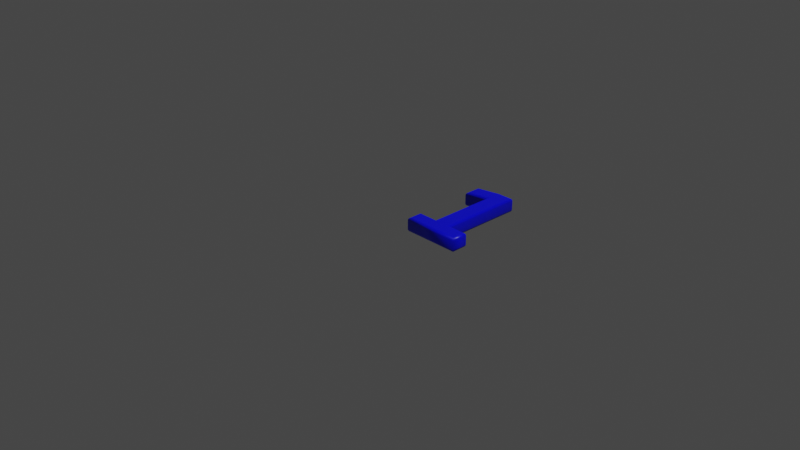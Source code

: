 # Source: 49.blend  (saved by Blender 2.83.19; exported with 4.5.12 LTS)
import bpy
from mathutils import Matrix  # noqa: F401  (used for matrix-valued properties, if any)

bpy.ops.wm.read_factory_settings(use_empty=True)
scene = bpy.context.scene
scene.name = 'Scene'

# ---- collections
col_collection = bpy.data.collections.new('Collection'); scene.collection.children.link(col_collection)

# ---- materials (node trees are filled in below, after node groups)
mat_material = bpy.data.materials.new('Material')
mat_material.alpha_threshold = 0.0
mat_material.use_transparent_shadow = False
mat_material.line_color = (0.0, 0.0, 0.0, 1.0)

# ---- material node trees
mat_material.use_nodes = True; mat_material.node_tree.nodes.clear()
_N = mat_material.node_tree.nodes; _L = mat_material.node_tree.links
n0 = _N.new('ShaderNodeOutputMaterial'); n0.name = 'Material Output'; n0.location = (300, 300)
n1 = _N.new('ShaderNodeBsdfPrincipled'); n1.name = 'Principled BSDF'; n1.location = (10, 300)
n1.distribution = 'GGX'
n1.subsurface_method = 'BURLEY'
n1.inputs[0].default_value = (0.0, 0.0, 1.0, 1.0)
n1.inputs[2].default_value = 0.4
n1.inputs[3].default_value = 1.45
n1.inputs[27].default_value = (0.0, 0.0, 0.0, 1.0)
n1.inputs[28].default_value = 1.0
_L.new(n1.outputs[0], n0.inputs[0])
n0.is_active_output = True

# ---- world
world_world = bpy.data.worlds.new('World'); scene.world = world_world
world_world.use_nodes = True; world_world.node_tree.nodes.clear()
_N = world_world.node_tree.nodes; _L = world_world.node_tree.links
n0 = _N.new('ShaderNodeOutputWorld'); n0.name = 'World Output'; n0.location = (300, 300)
n1 = _N.new('ShaderNodeBackground'); n1.name = 'Background'; n1.location = (10, 300)
n1.inputs[0].default_value = (0.05088, 0.05088, 0.05088, 1.0)
_L.new(n1.outputs[0], n0.inputs[0])
n0.is_active_output = True
world_world.color = (0.05088, 0.05088, 0.05088)
world_world.use_sun_shadow = False
world_world.sun_shadow_jitter_overblur = 0.0

# ---- cameras
cam_camera = bpy.data.cameras.new('Camera')
cam_camera.clip_end = 100.0
cam_camera.ortho_scale = 7.314

# ---- lights
light_light = bpy.data.lights.new('Light', 'POINT')
light_light.transmission_factor = 0.0
light_light.energy = 1000.0
light_light.shadow_soft_size = 0.1
light_light.shadow_maximum_resolution = 0.006
light_light.use_absolute_resolution = True

# ---- meshes
me_49 = bpy.data.meshes.new('49')
me_49.from_pydata([(0.188, 1.311e-09, 0.08), (0.188, 0.1183, 0.08), (0.4065, 0.1183, 0.08), (0.4065, 0.9126, 0.08), (0.1712, 0.8597, 0.08), (0.1712, 0.9878, 0.08), (0.4052, 1.039, 0.08), (0.5458, 1.039, 0.08), (0.5458, 0.1183, 0.08), (0.7616, 0.1183, 0.08), (0.7616, 1.311e-09, 0.08), (0.188, -3.577e-10, -0.08), (0.188, 0.1183, -0.08), (0.4065, 0.1183, -0.08), (0.4065, 0.9126, -0.08), (0.1712, 0.8597, -0.08), (0.1712, 0.9878, -0.08), (0.4052, 1.039, -0.08), (0.5458, 1.039, -0.08), (0.5458, 0.1183, -0.08), (0.7616, 0.1183, -0.08), (0.7616, -3.577e-10, -0.08), (0.188, -3.577e-10, -0.08), (0.1765, -0.01148, -0.07772), (0.1667, -0.02121, -0.07121), (0.1602, -0.02772, -0.06148), (0.158, -0.03, -0.05), (0.158, -0.03, 0.05), (0.1602, -0.02772, 0.06148), (0.1667, -0.02121, 0.07121), (0.1765, -0.01148, 0.07772), (0.188, 1.311e-09, 0.08), (0.188, 0.1183, -0.08), (0.1765, 0.1298, -0.07772), (0.1667, 0.1396, -0.07121), (0.1602, 0.1461, -0.06148), (0.158, 0.1483, -0.05), (0.158, 0.1483, 0.05), (0.1602, 0.1461, 0.06148), (0.1667, 0.1396, 0.07121), (0.1765, 0.1298, 0.07772), (0.188, 0.1183, 0.08), (0.4065, 0.1183, -0.08), (0.3951, 0.1298, -0.07772), (0.3853, 0.1396, -0.07121), (0.3788, 0.1461, -0.06148), (0.3765, 0.1483, -0.05), (0.3765, 0.1483, 0.05), (0.3788, 0.1461, 0.06148), (0.3853, 0.1396, 0.07121), (0.3951, 0.1298, 0.07772), (0.4065, 0.1183, 0.08), (0.4065, 0.9126, -0.08), (0.3951, 0.8983, -0.07772), (0.3853, 0.8861, -0.07121), (0.3788, 0.878, -0.06148), (0.3765, 0.8751, -0.05), (0.3765, 0.8751, 0.05), (0.3788, 0.878, 0.06148), (0.3853, 0.8861, 0.07121), (0.3951, 0.8983, 0.07772), (0.4065, 0.9126, 0.08), (0.1712, 0.8597, -0.08), (0.1598, 0.8454, -0.07772), (0.15, 0.8332, -0.07121), (0.1435, 0.8251, -0.06148), (0.1412, 0.8222, -0.05), (0.1412, 0.8222, 0.05), (0.1435, 0.8251, 0.06148), (0.15, 0.8332, 0.07121), (0.1598, 0.8454, 0.07772), (0.1712, 0.8597, 0.08), (0.1712, 0.9878, -0.08), (0.1598, 0.997, -0.07772), (0.15, 1.005, -0.07121), (0.1435, 1.01, -0.06148), (0.1412, 1.012, -0.05), (0.1412, 1.012, 0.05), (0.1435, 1.01, 0.06148), (0.15, 1.005, 0.07121), (0.1598, 0.997, 0.07772), (0.1712, 0.9878, 0.08), (0.4052, 1.039, -0.08), (0.4039, 1.051, -0.07772), (0.4028, 1.061, -0.07121), (0.4021, 1.067, -0.06148), (0.4019, 1.069, -0.05), (0.4019, 1.069, 0.05), (0.4021, 1.067, 0.06148), (0.4028, 1.061, 0.07121), (0.4039, 1.051, 0.07772), (0.4052, 1.039, 0.08), (0.5458, 1.039, -0.08), (0.5573, 1.051, -0.07772), (0.567, 1.061, -0.07121), (0.5735, 1.067, -0.06148), (0.5758, 1.069, -0.05), (0.5758, 1.069, 0.05), (0.5735, 1.067, 0.06148), (0.567, 1.061, 0.07121), (0.5573, 1.051, 0.07772), (0.5458, 1.039, 0.08), (0.5458, 0.1183, -0.08), (0.5573, 0.1298, -0.07772), (0.567, 0.1396, -0.07121), (0.5735, 0.1461, -0.06148), (0.5758, 0.1483, -0.05), (0.5758, 0.1483, 0.05), (0.5735, 0.1461, 0.06148), (0.567, 0.1396, 0.07121), (0.5573, 0.1298, 0.07772), (0.5458, 0.1183, 0.08), (0.7616, 0.1183, -0.08), (0.7731, 0.1298, -0.07772), (0.7828, 0.1396, -0.07121), (0.7893, 0.1461, -0.06148), (0.7916, 0.1483, -0.05), (0.7916, 0.1483, 0.05), (0.7893, 0.1461, 0.06148), (0.7828, 0.1396, 0.07121), (0.7731, 0.1298, 0.07772), (0.7616, 0.1183, 0.08), (0.7616, -3.577e-10, -0.08), (0.7731, -0.01148, -0.07772), (0.7828, -0.02121, -0.07121), (0.7893, -0.02772, -0.06148), (0.7916, -0.03, -0.05), (0.7916, -0.03, 0.05), (0.7893, -0.02772, 0.06148), (0.7828, -0.02121, 0.07121), (0.7731, -0.01148, 0.07772), (0.7616, 1.311e-09, 0.08)], [], [(5, 7, 6), (5, 3, 7), (3, 8, 7), (4, 3, 5), (2, 8, 3), (0, 2, 1), (0, 8, 2), (0, 9, 8), (0, 10, 9), (18, 16, 17), (14, 16, 18), (19, 14, 18), (14, 15, 16), (19, 13, 14), (13, 11, 12), (19, 11, 13), (20, 11, 19), (21, 11, 20), (23, 33, 32, 22), (24, 34, 33, 23), (25, 35, 34, 24), (26, 36, 35, 25), (27, 37, 36, 26), (28, 38, 37, 27), (29, 39, 38, 28), (30, 40, 39, 29), (31, 41, 40, 30), (33, 43, 42, 32), (34, 44, 43, 33), (35, 45, 44, 34), (36, 46, 45, 35), (37, 47, 46, 36), (38, 48, 47, 37), (39, 49, 48, 38), (40, 50, 49, 39), (41, 51, 50, 40), (43, 53, 52, 42), (44, 54, 53, 43), (45, 55, 54, 44), (46, 56, 55, 45), (47, 57, 56, 46), (48, 58, 57, 47), (49, 59, 58, 48), (50, 60, 59, 49), (51, 61, 60, 50), (53, 63, 62, 52), (54, 64, 63, 53), (55, 65, 64, 54), (56, 66, 65, 55), (57, 67, 66, 56), (58, 68, 67, 57), (59, 69, 68, 58), (60, 70, 69, 59), (61, 71, 70, 60), (63, 73, 72, 62), (64, 74, 73, 63), (65, 75, 74, 64), (66, 76, 75, 65), (67, 77, 76, 66), (68, 78, 77, 67), (69, 79, 78, 68), (70, 80, 79, 69), (71, 81, 80, 70), (73, 83, 82, 72), (74, 84, 83, 73), (75, 85, 84, 74), (76, 86, 85, 75), (77, 87, 86, 76), (78, 88, 87, 77), (79, 89, 88, 78), (80, 90, 89, 79), (81, 91, 90, 80), (83, 93, 92, 82), (84, 94, 93, 83), (85, 95, 94, 84), (86, 96, 95, 85), (87, 97, 96, 86), (88, 98, 97, 87), (89, 99, 98, 88), (90, 100, 99, 89), (91, 101, 100, 90), (93, 103, 102, 92), (94, 104, 103, 93), (95, 105, 104, 94), (96, 106, 105, 95), (97, 107, 106, 96), (98, 108, 107, 97), (99, 109, 108, 98), (100, 110, 109, 99), (101, 111, 110, 100), (103, 113, 112, 102), (104, 114, 113, 103), (105, 115, 114, 104), (106, 116, 115, 105), (107, 117, 116, 106), (108, 118, 117, 107), (109, 119, 118, 108), (110, 120, 119, 109), (111, 121, 120, 110), (113, 123, 122, 112), (114, 124, 123, 113), (115, 125, 124, 114), (116, 126, 125, 115), (117, 127, 126, 116), (118, 128, 127, 117), (119, 129, 128, 118), (120, 130, 129, 119), (121, 131, 130, 120), (123, 23, 22, 122), (124, 24, 23, 123), (125, 25, 24, 124), (126, 26, 25, 125), (127, 27, 26, 126), (128, 28, 27, 127), (129, 29, 28, 128), (130, 30, 29, 129), (131, 31, 30, 130)])
me_49.polygons.foreach_set('use_smooth', [0, 0, 0, 0, 0, 0, 0, 0, 0, 0, 0, 0, 0, 0, 0, 0, 0, 0, 1, 1, 1, 1, 1, 1, 1, 1, 1, 1, 1, 1, 1, 1, 1, 1, 1, 1, 1, 1, 1, 1, 1, 1, 1, 1, 1, 1, 1, 1, 1, 1, 1, 1, 1, 1, 1, 1, 1, 1, 1, 1, 1, 1, 1, 1, 1, 1, 1, 1, 1, 1, 1, 1, 1, 1, 1, 1, 1, 1, 1, 1, 1, 1, 1, 1, 1, 1, 1, 1, 1, 1, 1, 1, 1, 1, 1, 1, 1, 1, 1, 1, 1, 1, 1, 1, 1, 1, 1, 1, 1, 1, 1, 1, 1, 1, 1, 1, 1])
_uv = me_49.uv_layers.new(name='UVMap')
_uv.uv.foreach_set('vector', [0.7096, 0.02368, 0.5214, 0.001503, 0.5919, 0.0001327, 0.7096, 0.02368, 0.5924, 0.06366, 0.5214, 0.001503, 0.5924, 0.06366, 0.5304, 0.4632, 0.5214, 0.001503, 0.7109, 0.08789, 0.5924, 0.06366, 0.7096, 0.02368, 0.6002, 0.4618, 0.5304, 0.4632, 0.5924, 0.06366, 0.7109, 0.519, 0.6002, 0.4618, 0.7097, 0.4597, 0.7109, 0.519, 0.5304, 0.4632, 0.6002, 0.4618, 0.7109, 0.519, 0.4222, 0.4653, 0.5304, 0.4632, 0.7109, 0.519, 0.4233, 0.5246, 0.4222, 0.4653, 0.8104, 0.5233, 0.9986, 0.5011, 0.8809, 0.5246, 0.8814, 0.4611, 0.9986, 0.5011, 0.8104, 0.5233, 0.8193, 0.06156, 0.8814, 0.4611, 0.8104, 0.5233, 0.8814, 0.4611, 0.9999, 0.4369, 0.9986, 0.5011, 0.8193, 0.06156, 0.8891, 0.06292, 0.8814, 0.4611, 0.8891, 0.06292, 0.9999, 0.005721, 0.9987, 0.06505, 0.8193, 0.06156, 0.9999, 0.005721, 0.8891, 0.06292, 0.7112, 0.05946, 0.9999, 0.005721, 0.8193, 0.06156, 0.7123, 0.0001327, 0.9999, 0.005721, 0.7112, 0.05946, 0.1121, 0.6679, 0.09487, 0.6386, 0.09886, 0.6395, 0.1135, 0.6646, 0.1108, 0.6713, 0.09095, 0.638, 0.09487, 0.6386, 0.1121, 0.6679, 0.1095, 0.6748, 0.08699, 0.6376, 0.09095, 0.638, 0.1108, 0.6713, 0.1082, 0.6786, 0.08268, 0.6374, 0.08699, 0.6376, 0.1095, 0.6748, 0.1008, 0.6955, 0.06168, 0.6525, 0.08268, 0.6374, 0.1082, 0.6786, 0.09914, 0.6998, 0.05763, 0.6547, 0.06168, 0.6525, 0.1008, 0.6955, 0.09716, 0.7044, 0.0531, 0.6573, 0.05763, 0.6547, 0.09914, 0.6998, 0.09472, 0.7093, 0.04783, 0.6604, 0.0531, 0.6573, 0.09716, 0.7044, 0.09167, 0.7147, 0.04145, 0.6643, 0.04783, 0.6604, 0.09472, 0.7093, 0.09487, 0.6386, 0.1605, 0.6087, 0.1656, 0.6131, 0.09886, 0.6395, 0.09095, 0.638, 0.1554, 0.6045, 0.1605, 0.6087, 0.09487, 0.6386, 0.08699, 0.6376, 0.1502, 0.6005, 0.1554, 0.6045, 0.09095, 0.638, 0.08268, 0.6374, 0.1448, 0.5969, 0.1502, 0.6005, 0.08699, 0.6376, 0.06168, 0.6525, 0.03513, 0.533, 0.1448, 0.5969, 0.08268, 0.6374, 0.05763, 0.6547, 0.0261, 0.5334, 0.03513, 0.533, 0.06168, 0.6525, 0.0531, 0.6573, 0.01726, 0.5338, 0.0261, 0.5334, 0.05763, 0.6547, 0.04783, 0.6604, 0.008527, 0.5342, 0.01726, 0.5338, 0.0531, 0.6573, 0.04145, 0.6643, 0.0001327, 0.5345, 0.008527, 0.5342, 0.04783, 0.6604, 0.1605, 0.6087, 0.2549, 0.1556, 0.2615, 0.156, 0.1656, 0.6131, 0.1554, 0.6045, 0.2478, 0.155, 0.2549, 0.1556, 0.1605, 0.6087, 0.1502, 0.6005, 0.2406, 0.1542, 0.2478, 0.155, 0.1554, 0.6045, 0.1448, 0.5969, 0.2334, 0.1533, 0.2406, 0.1542, 0.1502, 0.6005, 0.03513, 0.533, 0.1434, 0.0751, 0.2334, 0.1533, 0.1448, 0.5969, 0.0261, 0.5334, 0.1372, 0.06997, 0.1434, 0.0751, 0.03513, 0.533, 0.01726, 0.5338, 0.131, 0.06461, 0.1372, 0.06997, 0.0261, 0.5334, 0.008527, 0.5342, 0.1249, 0.05916, 0.131, 0.06461, 0.01726, 0.5338, 0.0001327, 0.5345, 0.119, 0.05385, 0.1249, 0.05916, 0.008527, 0.5342, 0.2549, 0.1556, 0.2495, 0.05579, 0.2526, 0.05797, 0.2615, 0.156, 0.2478, 0.155, 0.2468, 0.05367, 0.2495, 0.05579, 0.2549, 0.1556, 0.2406, 0.1542, 0.2443, 0.05154, 0.2468, 0.05367, 0.2478, 0.155, 0.2334, 0.1533, 0.2417, 0.04937, 0.2443, 0.05154, 0.2406, 0.1542, 0.1434, 0.0751, 0.2352, 0.03964, 0.2417, 0.04937, 0.2334, 0.1533, 0.1372, 0.06997, 0.2339, 0.03649, 0.2352, 0.03964, 0.1434, 0.0751, 0.131, 0.06461, 0.2326, 0.03298, 0.2339, 0.03649, 0.1372, 0.06997, 0.1249, 0.05916, 0.231, 0.02884, 0.2326, 0.03298, 0.131, 0.06461, 0.119, 0.05385, 0.2292, 0.02372, 0.231, 0.02884, 0.1249, 0.05916, 0.2495, 0.05579, 0.2791, 0.05123, 0.278, 0.054, 0.2526, 0.05797, 0.2468, 0.05367, 0.2801, 0.04847, 0.2791, 0.05123, 0.2495, 0.05579, 0.2443, 0.05154, 0.2811, 0.04564, 0.2801, 0.04847, 0.2468, 0.05367, 0.2417, 0.04937, 0.282, 0.04262, 0.2811, 0.04564, 0.2443, 0.05154, 0.2352, 0.03964, 0.2835, 0.01971, 0.282, 0.04262, 0.2417, 0.04937, 0.2339, 0.03649, 0.2837, 0.01538, 0.2835, 0.01971, 0.2352, 0.03964, 0.2326, 0.03298, 0.2836, 0.01083, 0.2837, 0.01538, 0.2339, 0.03649, 0.231, 0.02884, 0.2834, 0.005836, 0.2836, 0.01083, 0.2326, 0.03298, 0.2292, 0.02372, 0.2828, 0.0001327, 0.2834, 0.005836, 0.231, 0.02884, 0.2791, 0.05123, 0.3273, 0.1025, 0.3242, 0.105, 0.278, 0.054, 0.2801, 0.04847, 0.3304, 0.09986, 0.3273, 0.1025, 0.2791, 0.05123, 0.2811, 0.04564, 0.3336, 0.09716, 0.3304, 0.09986, 0.2801, 0.04847, 0.282, 0.04262, 0.3368, 0.09433, 0.3336, 0.09716, 0.2811, 0.04564, 0.2835, 0.01971, 0.3856, 0.05769, 0.3368, 0.09433, 0.282, 0.04262, 0.2837, 0.01538, 0.3914, 0.05348, 0.3856, 0.05769, 0.2835, 0.01971, 0.2836, 0.01083, 0.3974, 0.04908, 0.3914, 0.05348, 0.2837, 0.01538, 0.2834, 0.005836, 0.4037, 0.04446, 0.3974, 0.04908, 0.2836, 0.01083, 0.2828, 0.0001327, 0.4103, 0.03962, 0.4037, 0.04446, 0.2834, 0.005836, 0.3273, 0.1025, 0.3598, 0.1467, 0.3543, 0.1479, 0.3242, 0.105, 0.3304, 0.09986, 0.3649, 0.1456, 0.3598, 0.1467, 0.3273, 0.1025, 0.3336, 0.09716, 0.3698, 0.1446, 0.3649, 0.1456, 0.3304, 0.09986, 0.3368, 0.09433, 0.3747, 0.1436, 0.3698, 0.1446, 0.3336, 0.09716, 0.3856, 0.05769, 0.3954, 0.1377, 0.3747, 0.1436, 0.3368, 0.09433, 0.3914, 0.05348, 0.4011, 0.1374, 0.3954, 0.1377, 0.3856, 0.05769, 0.3974, 0.04908, 0.4072, 0.1371, 0.4011, 0.1374, 0.3914, 0.05348, 0.4037, 0.04446, 0.414, 0.1367, 0.4072, 0.1371, 0.3974, 0.04908, 0.4103, 0.03962, 0.4219, 0.1362, 0.414, 0.1367, 0.4037, 0.04446, 0.3598, 0.1467, 0.2655, 0.6068, 0.2573, 0.6095, 0.3543, 0.1479, 0.3649, 0.1456, 0.2736, 0.6046, 0.2655, 0.6068, 0.3598, 0.1467, 0.3698, 0.1446, 0.2817, 0.6029, 0.2736, 0.6046, 0.3649, 0.1456, 0.3747, 0.1436, 0.2898, 0.6021, 0.2817, 0.6029, 0.3698, 0.1446, 0.3954, 0.1377, 0.3943, 0.598, 0.2898, 0.6021, 0.3747, 0.1436, 0.4011, 0.1374, 0.4017, 0.5992, 0.3943, 0.598, 0.3954, 0.1377, 0.4072, 0.1371, 0.4088, 0.6009, 0.4017, 0.5992, 0.4011, 0.1374, 0.414, 0.1367, 0.4156, 0.6029, 0.4088, 0.6009, 0.4072, 0.1371, 0.4219, 0.1362, 0.4219, 0.6048, 0.4156, 0.6029, 0.414, 0.1367, 0.2655, 0.6068, 0.329, 0.6579, 0.3267, 0.6582, 0.2573, 0.6095, 0.2736, 0.6046, 0.3312, 0.6578, 0.329, 0.6579, 0.2655, 0.6068, 0.2817, 0.6029, 0.3335, 0.6578, 0.3312, 0.6578, 0.2736, 0.6046, 0.2898, 0.6021, 0.3359, 0.6577, 0.3335, 0.6578, 0.2817, 0.6029, 0.3943, 0.598, 0.354, 0.667, 0.3359, 0.6577, 0.2898, 0.6021, 0.4017, 0.5992, 0.3564, 0.6685, 0.354, 0.667, 0.3943, 0.598, 0.4088, 0.6009, 0.3587, 0.6702, 0.3564, 0.6685, 0.4017, 0.5992, 0.4156, 0.6029, 0.3613, 0.6722, 0.3587, 0.6702, 0.4088, 0.6009, 0.4219, 0.6048, 0.3643, 0.6747, 0.3613, 0.6722, 0.4156, 0.6029, 0.329, 0.6579, 0.3197, 0.6672, 0.321, 0.6671, 0.3267, 0.6582, 0.3312, 0.6578, 0.3195, 0.6699, 0.3197, 0.6672, 0.329, 0.6579, 0.3335, 0.6578, 0.3194, 0.6726, 0.3195, 0.6699, 0.3312, 0.6578, 0.3359, 0.6577, 0.3196, 0.6755, 0.3194, 0.6726, 0.3335, 0.6578, 0.354, 0.667, 0.3301, 0.6964, 0.3196, 0.6755, 0.3359, 0.6577, 0.3564, 0.6685, 0.3317, 0.7, 0.3301, 0.6964, 0.354, 0.667, 0.3587, 0.6702, 0.3335, 0.7038, 0.3317, 0.7, 0.3564, 0.6685, 0.3613, 0.6722, 0.3356, 0.7078, 0.3335, 0.7038, 0.3587, 0.6702, 0.3643, 0.6747, 0.338, 0.7122, 0.3356, 0.7078, 0.3613, 0.6722, 0.3197, 0.6672, 0.1121, 0.6679, 0.1135, 0.6646, 0.321, 0.6671, 0.3195, 0.6699, 0.1108, 0.6713, 0.1121, 0.6679, 0.3197, 0.6672, 0.3194, 0.6726, 0.1095, 0.6748, 0.1108, 0.6713, 0.3195, 0.6699, 0.3196, 0.6755, 0.1082, 0.6786, 0.1095, 0.6748, 0.3194, 0.6726, 0.3301, 0.6964, 0.1008, 0.6955, 0.1082, 0.6786, 0.3196, 0.6755, 0.3317, 0.7, 0.09914, 0.6998, 0.1008, 0.6955, 0.3301, 0.6964, 0.3335, 0.7038, 0.09716, 0.7044, 0.09914, 0.6998, 0.3317, 0.7, 0.3356, 0.7078, 0.09472, 0.7093, 0.09716, 0.7044, 0.3335, 0.7038, 0.338, 0.7122, 0.09167, 0.7147, 0.09472, 0.7093, 0.3356, 0.7078])
me_49.materials.append(mat_material)
me_49.use_remesh_fix_poles = True
me_49.use_remesh_preserve_attributes = False
me_49.use_mirror_vertex_groups = False
me_49.update()

# ---- objects
ob_light = bpy.data.objects.new('Light', light_light)
ob_camera = bpy.data.objects.new('Camera', cam_camera)
ob_49 = bpy.data.objects.new('49', me_49)

# ---- transforms, parenting, visibility, modifiers, constraints
ob_light.location = (4.076, 1.005, 5.904)
ob_light.rotation_euler = (0.6503, 0.05522, 1.866)
ob_light.lock_rotations_4d = False
ob_light.empty_display_type = 'ARROWS'
ob_light.color = (0.0, 0.0, 0.0, 0.0)
ob_light.lineart.crease_threshold = 0.0
ob_camera.location = (7.359, -6.926, 4.958)
ob_camera.rotation_euler = (1.109, 0.0, 0.8149)
ob_camera.lock_rotations_4d = False
ob_camera.empty_display_type = 'ARROWS'
ob_camera.color = (0.0, 0.0, 0.0, 0.0)
ob_camera.display_type = 'WIRE'
ob_camera.lineart.crease_threshold = 0.0
ob_49.location = (0.0, 0.0, 0.0)
ob_49.lineart.crease_threshold = 0.0

# ---- collection membership
col_collection.objects.link(ob_light)
col_collection.objects.link(ob_camera)
col_collection.objects.link(ob_49)

# ---- scene / render settings (as saved in the file)
scene.camera = ob_camera
scene.frame_start = 1; scene.frame_end = 250; scene.frame_set(1)
scene.render.engine = 'BLENDER_EEVEE_NEXT'
scene.cycles.use_denoising = False
scene.cycles.samples = 128
scene.cycles.sampling_pattern = 'TABULATED_SOBOL'
scene.cycles.use_adaptive_sampling = False
scene.cycles.use_light_tree = False
scene.view_settings.view_transform = 'Filmic'
bpy.context.view_layer.update()
